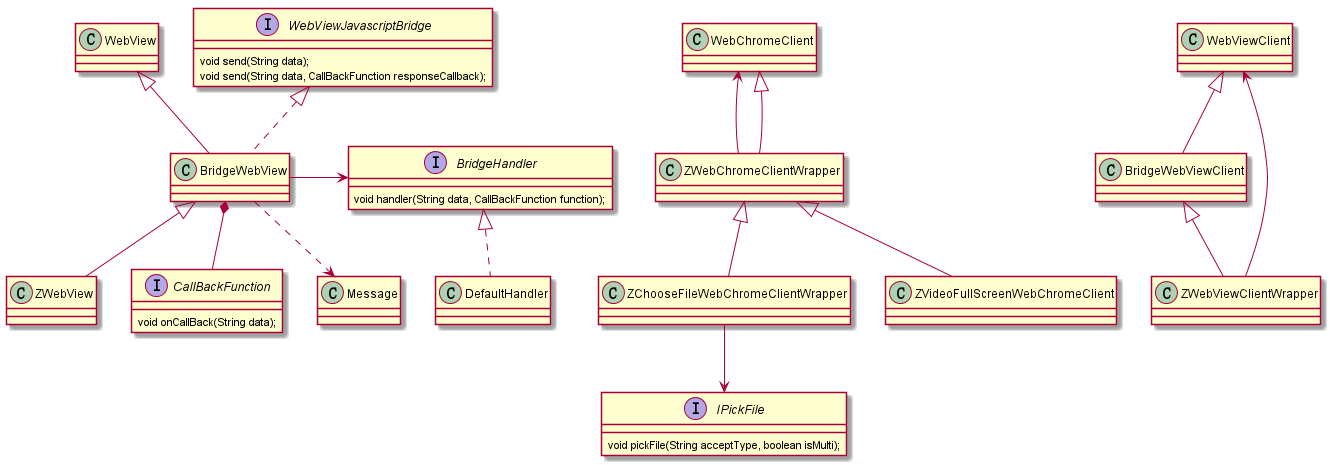

The diagram above was rendered by PlantUML. Its source (embedded in the PNG):
@startuml


interface IPickFile {
    void pickFile(String acceptType, boolean isMulti);
}

WebChromeClient <-- ZWebChromeClientWrapper
WebChromeClient <|-- ZWebChromeClientWrapper
ZWebChromeClientWrapper <|-- ZChooseFileWebChromeClientWrapper
ZWebChromeClientWrapper <|-- ZVideoFullScreenWebChromeClient
BridgeWebViewClient <|-- ZWebViewClientWrapper
BridgeWebView <|-- ZWebView
ZChooseFileWebChromeClientWrapper --> IPickFile
WebViewClient <-- ZWebViewClientWrapper


WebView <|-- BridgeWebView
WebViewJavascriptBridge <|.. BridgeWebView 
WebViewClient <|-- BridgeWebViewClient
BridgeHandler <|.. DefaultHandler
BridgeWebView -> BridgeHandler
BridgeWebView *-- CallBackFunction
BridgeWebView ..> Message

interface WebViewJavascriptBridge {
    void send(String data);
    void send(String data, CallBackFunction responseCallback);
}
interface BridgeHandler {
    void handler(String data, CallBackFunction function);
}
interface CallBackFunction {
    void onCallBack(String data);
}
@enduml